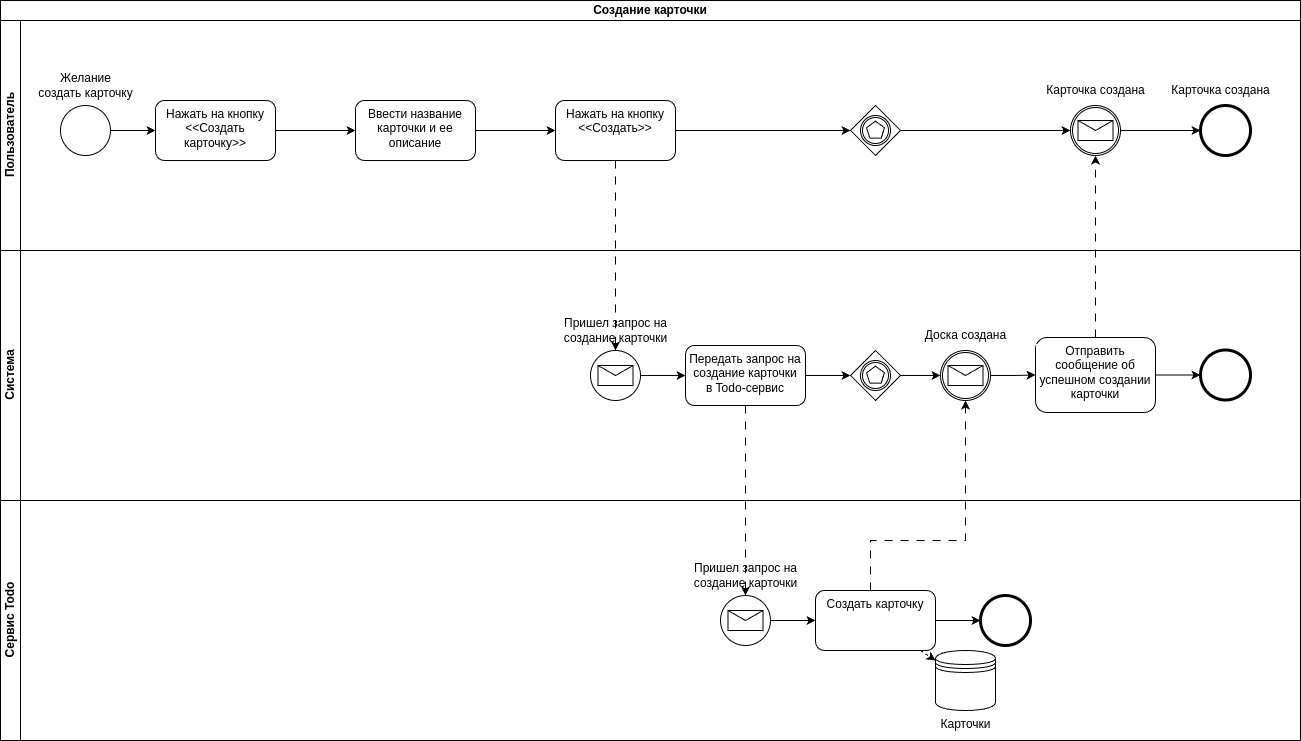

The diagram above was exported from draw.io. Its source (the exported page's mxGraphModel, read from the mxfile embedded in the PNG):
<mxGraphModel dx="1274" dy="875" grid="1" gridSize="10" guides="1" tooltips="1" connect="1" arrows="1" fold="1" page="0" pageScale="1" pageWidth="850" pageHeight="1100" math="0" shadow="0">
  <root>
    <mxCell id="0" />
    <mxCell id="1" parent="0" />
    <mxCell id="3l5RPIl40PxHx7laBUkO-1" value="Создание карточки" style="swimlane;html=1;childLayout=stackLayout;resizeParent=1;resizeParentMax=0;horizontal=1;startSize=20;horizontalStack=0;whiteSpace=wrap;" parent="1" vertex="1">
      <mxGeometry x="540" y="210" width="1300" height="740" as="geometry" />
    </mxCell>
    <mxCell id="3l5RPIl40PxHx7laBUkO-2" value="Пользователь" style="swimlane;html=1;startSize=20;horizontal=0;" parent="3l5RPIl40PxHx7laBUkO-1" vertex="1">
      <mxGeometry y="20" width="1300" height="230" as="geometry" />
    </mxCell>
    <mxCell id="3l5RPIl40PxHx7laBUkO-8" value="" style="edgeStyle=orthogonalEdgeStyle;rounded=0;orthogonalLoop=1;jettySize=auto;html=1;" parent="3l5RPIl40PxHx7laBUkO-2" source="3l5RPIl40PxHx7laBUkO-5" target="3l5RPIl40PxHx7laBUkO-7" edge="1">
      <mxGeometry relative="1" as="geometry" />
    </mxCell>
    <mxCell id="3l5RPIl40PxHx7laBUkO-5" value="" style="points=[[0.145,0.145,0],[0.5,0,0],[0.855,0.145,0],[1,0.5,0],[0.855,0.855,0],[0.5,1,0],[0.145,0.855,0],[0,0.5,0]];shape=mxgraph.bpmn.event;html=1;verticalLabelPosition=bottom;labelBackgroundColor=#ffffff;verticalAlign=top;align=center;perimeter=ellipsePerimeter;outlineConnect=0;aspect=fixed;outline=standard;symbol=general;" parent="3l5RPIl40PxHx7laBUkO-2" vertex="1">
      <mxGeometry x="60" y="85" width="50" height="50" as="geometry" />
    </mxCell>
    <mxCell id="3l5RPIl40PxHx7laBUkO-6" value="Желание&lt;div&gt;создать карточку&lt;/div&gt;" style="text;html=1;align=center;verticalAlign=middle;resizable=0;points=[];autosize=1;strokeColor=none;fillColor=none;" parent="3l5RPIl40PxHx7laBUkO-2" vertex="1">
      <mxGeometry x="25" y="45" width="120" height="40" as="geometry" />
    </mxCell>
    <mxCell id="3l5RPIl40PxHx7laBUkO-10" value="" style="edgeStyle=orthogonalEdgeStyle;rounded=0;orthogonalLoop=1;jettySize=auto;html=1;" parent="3l5RPIl40PxHx7laBUkO-2" source="3l5RPIl40PxHx7laBUkO-7" target="3l5RPIl40PxHx7laBUkO-9" edge="1">
      <mxGeometry relative="1" as="geometry" />
    </mxCell>
    <mxCell id="3l5RPIl40PxHx7laBUkO-7" value="Нажать на кнопку&lt;br&gt;&amp;lt;&amp;lt;Создать карточку&amp;gt;&amp;gt;" style="rounded=1;whiteSpace=wrap;html=1;verticalAlign=top;labelBackgroundColor=#ffffff;" parent="3l5RPIl40PxHx7laBUkO-2" vertex="1">
      <mxGeometry x="155" y="80" width="120" height="60" as="geometry" />
    </mxCell>
    <mxCell id="3l5RPIl40PxHx7laBUkO-12" value="" style="edgeStyle=orthogonalEdgeStyle;rounded=0;orthogonalLoop=1;jettySize=auto;html=1;" parent="3l5RPIl40PxHx7laBUkO-2" source="3l5RPIl40PxHx7laBUkO-9" target="3l5RPIl40PxHx7laBUkO-11" edge="1">
      <mxGeometry relative="1" as="geometry" />
    </mxCell>
    <mxCell id="3l5RPIl40PxHx7laBUkO-9" value="Ввести название карточки и ее описание" style="rounded=1;whiteSpace=wrap;html=1;verticalAlign=top;labelBackgroundColor=#ffffff;" parent="3l5RPIl40PxHx7laBUkO-2" vertex="1">
      <mxGeometry x="355" y="80" width="120" height="60" as="geometry" />
    </mxCell>
    <mxCell id="3l5RPIl40PxHx7laBUkO-43" style="edgeStyle=orthogonalEdgeStyle;rounded=0;orthogonalLoop=1;jettySize=auto;html=1;" parent="3l5RPIl40PxHx7laBUkO-2" source="3l5RPIl40PxHx7laBUkO-11" target="3l5RPIl40PxHx7laBUkO-42" edge="1">
      <mxGeometry relative="1" as="geometry" />
    </mxCell>
    <mxCell id="3l5RPIl40PxHx7laBUkO-11" value="Нажать на кнопку&lt;div&gt;&amp;lt;&amp;lt;Создать&amp;gt;&amp;gt;&lt;/div&gt;" style="rounded=1;whiteSpace=wrap;html=1;verticalAlign=top;labelBackgroundColor=#ffffff;" parent="3l5RPIl40PxHx7laBUkO-2" vertex="1">
      <mxGeometry x="555" y="80" width="120" height="60" as="geometry" />
    </mxCell>
    <mxCell id="3l5RPIl40PxHx7laBUkO-47" style="edgeStyle=orthogonalEdgeStyle;rounded=0;orthogonalLoop=1;jettySize=auto;html=1;" parent="3l5RPIl40PxHx7laBUkO-2" source="3l5RPIl40PxHx7laBUkO-40" target="3l5RPIl40PxHx7laBUkO-45" edge="1">
      <mxGeometry relative="1" as="geometry" />
    </mxCell>
    <mxCell id="3l5RPIl40PxHx7laBUkO-40" value="" style="points=[[0.145,0.145,0],[0.5,0,0],[0.855,0.145,0],[1,0.5,0],[0.855,0.855,0],[0.5,1,0],[0.145,0.855,0],[0,0.5,0]];shape=mxgraph.bpmn.event;html=1;verticalLabelPosition=bottom;labelBackgroundColor=#ffffff;verticalAlign=top;align=center;perimeter=ellipsePerimeter;outlineConnect=0;aspect=fixed;outline=catching;symbol=message;" parent="3l5RPIl40PxHx7laBUkO-2" vertex="1">
      <mxGeometry x="1070" y="85" width="50" height="50" as="geometry" />
    </mxCell>
    <mxCell id="3l5RPIl40PxHx7laBUkO-46" style="edgeStyle=orthogonalEdgeStyle;rounded=0;orthogonalLoop=1;jettySize=auto;html=1;" parent="3l5RPIl40PxHx7laBUkO-2" source="3l5RPIl40PxHx7laBUkO-42" target="3l5RPIl40PxHx7laBUkO-40" edge="1">
      <mxGeometry relative="1" as="geometry" />
    </mxCell>
    <mxCell id="3l5RPIl40PxHx7laBUkO-42" value="" style="points=[[0.25,0.25,0],[0.5,0,0],[0.75,0.25,0],[1,0.5,0],[0.75,0.75,0],[0.5,1,0],[0.25,0.75,0],[0,0.5,0]];shape=mxgraph.bpmn.gateway2;html=1;verticalLabelPosition=bottom;labelBackgroundColor=#ffffff;verticalAlign=top;align=center;perimeter=rhombusPerimeter;outlineConnect=0;outline=catching;symbol=multiple;" parent="3l5RPIl40PxHx7laBUkO-2" vertex="1">
      <mxGeometry x="850" y="85" width="50" height="50" as="geometry" />
    </mxCell>
    <mxCell id="3l5RPIl40PxHx7laBUkO-44" value="Карточка создана" style="text;html=1;align=center;verticalAlign=middle;resizable=0;points=[];autosize=1;strokeColor=none;fillColor=none;" parent="3l5RPIl40PxHx7laBUkO-2" vertex="1">
      <mxGeometry x="1035" y="55" width="120" height="30" as="geometry" />
    </mxCell>
    <mxCell id="3l5RPIl40PxHx7laBUkO-45" value="" style="points=[[0.145,0.145,0],[0.5,0,0],[0.855,0.145,0],[1,0.5,0],[0.855,0.855,0],[0.5,1,0],[0.145,0.855,0],[0,0.5,0]];shape=mxgraph.bpmn.event;html=1;verticalLabelPosition=bottom;labelBackgroundColor=#ffffff;verticalAlign=top;align=center;perimeter=ellipsePerimeter;outlineConnect=0;aspect=fixed;outline=end;symbol=terminate2;" parent="3l5RPIl40PxHx7laBUkO-2" vertex="1">
      <mxGeometry x="1200" y="85" width="50" height="50" as="geometry" />
    </mxCell>
    <mxCell id="3l5RPIl40PxHx7laBUkO-54" value="Карточка создана" style="text;html=1;align=center;verticalAlign=middle;resizable=0;points=[];autosize=1;strokeColor=none;fillColor=none;" parent="3l5RPIl40PxHx7laBUkO-2" vertex="1">
      <mxGeometry x="1160" y="55" width="120" height="30" as="geometry" />
    </mxCell>
    <mxCell id="3l5RPIl40PxHx7laBUkO-3" value="Система" style="swimlane;html=1;startSize=20;horizontal=0;" parent="3l5RPIl40PxHx7laBUkO-1" vertex="1">
      <mxGeometry y="250" width="1300" height="250" as="geometry" />
    </mxCell>
    <mxCell id="3l5RPIl40PxHx7laBUkO-20" value="" style="edgeStyle=orthogonalEdgeStyle;rounded=0;orthogonalLoop=1;jettySize=auto;html=1;" parent="3l5RPIl40PxHx7laBUkO-3" source="3l5RPIl40PxHx7laBUkO-13" target="3l5RPIl40PxHx7laBUkO-19" edge="1">
      <mxGeometry relative="1" as="geometry" />
    </mxCell>
    <mxCell id="3l5RPIl40PxHx7laBUkO-13" value="" style="points=[[0.145,0.145,0],[0.5,0,0],[0.855,0.145,0],[1,0.5,0],[0.855,0.855,0],[0.5,1,0],[0.145,0.855,0],[0,0.5,0]];shape=mxgraph.bpmn.event;html=1;verticalLabelPosition=bottom;labelBackgroundColor=#ffffff;verticalAlign=top;align=center;perimeter=ellipsePerimeter;outlineConnect=0;aspect=fixed;outline=standard;symbol=message;" parent="3l5RPIl40PxHx7laBUkO-3" vertex="1">
      <mxGeometry x="590" y="100" width="50" height="50" as="geometry" />
    </mxCell>
    <mxCell id="3l5RPIl40PxHx7laBUkO-33" value="" style="edgeStyle=orthogonalEdgeStyle;rounded=0;orthogonalLoop=1;jettySize=auto;html=1;" parent="3l5RPIl40PxHx7laBUkO-3" source="3l5RPIl40PxHx7laBUkO-19" target="3l5RPIl40PxHx7laBUkO-29" edge="1">
      <mxGeometry relative="1" as="geometry">
        <Array as="points">
          <mxPoint x="860" y="140" />
          <mxPoint x="860" y="140" />
        </Array>
      </mxGeometry>
    </mxCell>
    <mxCell id="3l5RPIl40PxHx7laBUkO-19" value="Передать запрос на&lt;div&gt;создание карточки&lt;/div&gt;&lt;div&gt;в Todo-сервис&lt;/div&gt;" style="rounded=1;whiteSpace=wrap;html=1;verticalAlign=top;labelBackgroundColor=#ffffff;" parent="3l5RPIl40PxHx7laBUkO-3" vertex="1">
      <mxGeometry x="685" y="95" width="120" height="60" as="geometry" />
    </mxCell>
    <mxCell id="3l5RPIl40PxHx7laBUkO-14" value="Пришел запрос на&lt;div&gt;создание карточки&lt;/div&gt;" style="text;html=1;align=center;verticalAlign=middle;resizable=0;points=[];autosize=1;strokeColor=none;fillColor=none;" parent="3l5RPIl40PxHx7laBUkO-3" vertex="1">
      <mxGeometry x="550" y="60" width="130" height="40" as="geometry" />
    </mxCell>
    <mxCell id="3l5RPIl40PxHx7laBUkO-34" style="edgeStyle=orthogonalEdgeStyle;rounded=0;orthogonalLoop=1;jettySize=auto;html=1;" parent="3l5RPIl40PxHx7laBUkO-3" source="3l5RPIl40PxHx7laBUkO-29" target="3l5RPIl40PxHx7laBUkO-30" edge="1">
      <mxGeometry relative="1" as="geometry" />
    </mxCell>
    <mxCell id="3l5RPIl40PxHx7laBUkO-29" value="" style="points=[[0.25,0.25,0],[0.5,0,0],[0.75,0.25,0],[1,0.5,0],[0.75,0.75,0],[0.5,1,0],[0.25,0.75,0],[0,0.5,0]];shape=mxgraph.bpmn.gateway2;html=1;verticalLabelPosition=bottom;labelBackgroundColor=#ffffff;verticalAlign=top;align=center;perimeter=rhombusPerimeter;outlineConnect=0;outline=catching;symbol=multiple;" parent="3l5RPIl40PxHx7laBUkO-3" vertex="1">
      <mxGeometry x="850" y="100" width="50" height="50" as="geometry" />
    </mxCell>
    <mxCell id="3l5RPIl40PxHx7laBUkO-37" value="" style="edgeStyle=orthogonalEdgeStyle;rounded=0;orthogonalLoop=1;jettySize=auto;html=1;" parent="3l5RPIl40PxHx7laBUkO-3" source="3l5RPIl40PxHx7laBUkO-30" target="3l5RPIl40PxHx7laBUkO-36" edge="1">
      <mxGeometry relative="1" as="geometry" />
    </mxCell>
    <mxCell id="3l5RPIl40PxHx7laBUkO-30" value="" style="points=[[0.145,0.145,0],[0.5,0,0],[0.855,0.145,0],[1,0.5,0],[0.855,0.855,0],[0.5,1,0],[0.145,0.855,0],[0,0.5,0]];shape=mxgraph.bpmn.event;html=1;verticalLabelPosition=bottom;labelBackgroundColor=#ffffff;verticalAlign=top;align=center;perimeter=ellipsePerimeter;outlineConnect=0;aspect=fixed;outline=catching;symbol=message;" parent="3l5RPIl40PxHx7laBUkO-3" vertex="1">
      <mxGeometry x="940" y="100" width="50" height="50" as="geometry" />
    </mxCell>
    <mxCell id="3l5RPIl40PxHx7laBUkO-35" value="Доска создана" style="text;html=1;align=center;verticalAlign=middle;resizable=0;points=[];autosize=1;strokeColor=none;fillColor=none;" parent="3l5RPIl40PxHx7laBUkO-3" vertex="1">
      <mxGeometry x="915" y="70" width="100" height="30" as="geometry" />
    </mxCell>
    <mxCell id="3l5RPIl40PxHx7laBUkO-39" style="edgeStyle=orthogonalEdgeStyle;rounded=0;orthogonalLoop=1;jettySize=auto;html=1;" parent="3l5RPIl40PxHx7laBUkO-3" source="3l5RPIl40PxHx7laBUkO-36" target="3l5RPIl40PxHx7laBUkO-38" edge="1">
      <mxGeometry relative="1" as="geometry" />
    </mxCell>
    <mxCell id="3l5RPIl40PxHx7laBUkO-36" value="Отправить сообщение об успешном создании карточки" style="rounded=1;whiteSpace=wrap;html=1;verticalAlign=top;labelBackgroundColor=#ffffff;" parent="3l5RPIl40PxHx7laBUkO-3" vertex="1">
      <mxGeometry x="1035" y="87" width="120" height="75" as="geometry" />
    </mxCell>
    <mxCell id="3l5RPIl40PxHx7laBUkO-38" value="" style="points=[[0.145,0.145,0],[0.5,0,0],[0.855,0.145,0],[1,0.5,0],[0.855,0.855,0],[0.5,1,0],[0.145,0.855,0],[0,0.5,0]];shape=mxgraph.bpmn.event;html=1;verticalLabelPosition=bottom;labelBackgroundColor=#ffffff;verticalAlign=top;align=center;perimeter=ellipsePerimeter;outlineConnect=0;aspect=fixed;outline=end;symbol=terminate2;" parent="3l5RPIl40PxHx7laBUkO-3" vertex="1">
      <mxGeometry x="1200" y="99.5" width="50" height="50" as="geometry" />
    </mxCell>
    <mxCell id="3l5RPIl40PxHx7laBUkO-32" style="edgeStyle=orthogonalEdgeStyle;rounded=0;orthogonalLoop=1;jettySize=auto;html=1;dashed=1;dashPattern=8 8;" parent="3l5RPIl40PxHx7laBUkO-1" source="3l5RPIl40PxHx7laBUkO-22" target="3l5RPIl40PxHx7laBUkO-30" edge="1">
      <mxGeometry relative="1" as="geometry">
        <Array as="points">
          <mxPoint x="870" y="540" />
          <mxPoint x="965" y="540" />
        </Array>
      </mxGeometry>
    </mxCell>
    <mxCell id="3l5RPIl40PxHx7laBUkO-41" style="edgeStyle=orthogonalEdgeStyle;rounded=0;orthogonalLoop=1;jettySize=auto;html=1;dashed=1;dashPattern=8 8;" parent="3l5RPIl40PxHx7laBUkO-1" source="3l5RPIl40PxHx7laBUkO-36" target="3l5RPIl40PxHx7laBUkO-40" edge="1">
      <mxGeometry relative="1" as="geometry" />
    </mxCell>
    <mxCell id="3l5RPIl40PxHx7laBUkO-48" style="edgeStyle=orthogonalEdgeStyle;rounded=0;orthogonalLoop=1;jettySize=auto;html=1;dashed=1;dashPattern=8 8;" parent="3l5RPIl40PxHx7laBUkO-1" source="3l5RPIl40PxHx7laBUkO-11" target="3l5RPIl40PxHx7laBUkO-13" edge="1">
      <mxGeometry relative="1" as="geometry" />
    </mxCell>
    <mxCell id="3l5RPIl40PxHx7laBUkO-49" style="edgeStyle=orthogonalEdgeStyle;rounded=0;orthogonalLoop=1;jettySize=auto;html=1;dashed=1;dashPattern=8 8;" parent="3l5RPIl40PxHx7laBUkO-1" source="3l5RPIl40PxHx7laBUkO-19" target="3l5RPIl40PxHx7laBUkO-21" edge="1">
      <mxGeometry relative="1" as="geometry" />
    </mxCell>
    <mxCell id="3l5RPIl40PxHx7laBUkO-4" value="Сервис Todo" style="swimlane;html=1;startSize=20;horizontal=0;" parent="3l5RPIl40PxHx7laBUkO-1" vertex="1">
      <mxGeometry y="500" width="1300" height="240" as="geometry" />
    </mxCell>
    <mxCell id="3l5RPIl40PxHx7laBUkO-23" value="" style="edgeStyle=orthogonalEdgeStyle;rounded=0;orthogonalLoop=1;jettySize=auto;html=1;" parent="3l5RPIl40PxHx7laBUkO-4" source="3l5RPIl40PxHx7laBUkO-21" target="3l5RPIl40PxHx7laBUkO-22" edge="1">
      <mxGeometry relative="1" as="geometry" />
    </mxCell>
    <mxCell id="3l5RPIl40PxHx7laBUkO-21" value="" style="points=[[0.145,0.145,0],[0.5,0,0],[0.855,0.145,0],[1,0.5,0],[0.855,0.855,0],[0.5,1,0],[0.145,0.855,0],[0,0.5,0]];shape=mxgraph.bpmn.event;html=1;verticalLabelPosition=bottom;labelBackgroundColor=#ffffff;verticalAlign=top;align=center;perimeter=ellipsePerimeter;outlineConnect=0;aspect=fixed;outline=standard;symbol=message;" parent="3l5RPIl40PxHx7laBUkO-4" vertex="1">
      <mxGeometry x="720" y="95" width="50" height="50" as="geometry" />
    </mxCell>
    <mxCell id="3l5RPIl40PxHx7laBUkO-31" style="edgeStyle=orthogonalEdgeStyle;rounded=0;orthogonalLoop=1;jettySize=auto;html=1;" parent="3l5RPIl40PxHx7laBUkO-4" source="3l5RPIl40PxHx7laBUkO-22" target="3l5RPIl40PxHx7laBUkO-28" edge="1">
      <mxGeometry relative="1" as="geometry" />
    </mxCell>
    <mxCell id="3l5RPIl40PxHx7laBUkO-22" value="Создать карточку" style="rounded=1;whiteSpace=wrap;html=1;verticalAlign=top;labelBackgroundColor=#ffffff;" parent="3l5RPIl40PxHx7laBUkO-4" vertex="1">
      <mxGeometry x="815" y="90" width="120" height="60" as="geometry" />
    </mxCell>
    <mxCell id="3l5RPIl40PxHx7laBUkO-28" value="" style="points=[[0.145,0.145,0],[0.5,0,0],[0.855,0.145,0],[1,0.5,0],[0.855,0.855,0],[0.5,1,0],[0.145,0.855,0],[0,0.5,0]];shape=mxgraph.bpmn.event;html=1;verticalLabelPosition=bottom;labelBackgroundColor=#ffffff;verticalAlign=top;align=center;perimeter=ellipsePerimeter;outlineConnect=0;aspect=fixed;outline=end;symbol=terminate2;" parent="3l5RPIl40PxHx7laBUkO-4" vertex="1">
      <mxGeometry x="980" y="95" width="50" height="50" as="geometry" />
    </mxCell>
    <mxCell id="3l5RPIl40PxHx7laBUkO-52" value="Пришел запрос на&lt;div&gt;создание карточки&lt;/div&gt;" style="text;html=1;align=center;verticalAlign=middle;resizable=0;points=[];autosize=1;strokeColor=none;fillColor=none;" parent="3l5RPIl40PxHx7laBUkO-4" vertex="1">
      <mxGeometry x="680" y="55" width="130" height="40" as="geometry" />
    </mxCell>
    <mxCell id="nzGeilwu2gCmC9AM7dhi-1" style="rounded=0;orthogonalLoop=1;jettySize=auto;html=1;dashed=1;" parent="1" source="3l5RPIl40PxHx7laBUkO-22" target="nzGeilwu2gCmC9AM7dhi-2" edge="1">
      <mxGeometry relative="1" as="geometry">
        <mxPoint x="1470" y="870" as="sourcePoint" />
      </mxGeometry>
    </mxCell>
    <mxCell id="nzGeilwu2gCmC9AM7dhi-2" value="Карточки" style="shape=datastore;html=1;labelPosition=center;verticalLabelPosition=bottom;align=center;verticalAlign=top;" parent="1" vertex="1">
      <mxGeometry x="1475" y="860" width="60" height="60" as="geometry" />
    </mxCell>
  </root>
</mxGraphModel>